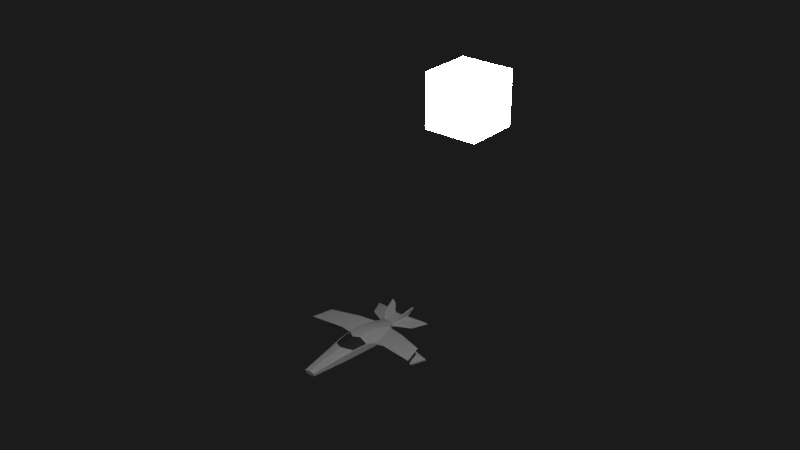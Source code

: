 # Source: Spaceship1.blend  (saved by Blender 2.78.0; exported with 4.5.12 LTS)
import bpy
from mathutils import Matrix  # noqa: F401  (used for matrix-valued properties, if any)

bpy.ops.wm.read_factory_settings(use_empty=True)
scene = bpy.context.scene
scene.name = 'Scene'

# ---- collections
col_collection_1 = bpy.data.collections.new('Collection 1'); scene.collection.children.link(col_collection_1)

# ---- materials (node trees are filled in below, after node groups)
mat_material_001 = bpy.data.materials.new('Material.001')
mat_material_001.alpha_threshold = 0.0
mat_material_001.roughness = 0.5
mat_material = bpy.data.materials.new('Material')
mat_material.alpha_threshold = 0.0
mat_material.roughness = 0.5
mat_material.line_color = (0.0, 0.0, 0.0, 1.0)
mat_material_002 = bpy.data.materials.new('Material.002')
mat_material_002.alpha_threshold = 0.0
mat_material_002.roughness = 0.5

# ---- material node trees
mat_material_001.use_nodes = True; mat_material_001.node_tree.nodes.clear()
_N = mat_material_001.node_tree.nodes; _L = mat_material_001.node_tree.links
n0 = _N.new('ShaderNodeOutputMaterial'); n0.name = 'Material Output'; n0.location = (300, 300)
n1 = _N.new('ShaderNodeEmission'); n1.name = 'Emission'; n1.location = (10, 300)
n1.inputs[0].default_value = (0.8, 0.8, 0.8, 1.0)
n1.inputs[1].default_value = 70.9
_L.new(n1.outputs[0], n0.inputs[0])
n0.is_active_output = True
mat_material_002.use_nodes = True; mat_material_002.node_tree.nodes.clear()
_N = mat_material_002.node_tree.nodes; _L = mat_material_002.node_tree.links
n0 = _N.new('ShaderNodeOutputMaterial'); n0.name = 'Material Output'; n0.location = (300, 300)
n1 = _N.new('ShaderNodeBsdfDiffuse'); n1.name = 'Diffuse BSDF'; n1.location = (10, 300)
n1.inputs[0].default_value = (0.06681, 0.06681, 0.06681, 1.0)
_L.new(n1.outputs[0], n0.inputs[0])
n0.is_active_output = True

# ---- world
world_world = bpy.data.worlds.new('World'); scene.world = world_world
world_world.color = (0.01109, 0.01109, 0.01109)
world_world.use_sun_shadow = False
world_world.sun_shadow_jitter_overblur = 0.0
world_world.cycles.sampling_method = 'MANUAL'

# ---- meshes
me_cube_001 = bpy.data.meshes.new('Cube.001')
me_cube_001.from_pydata([(-1.0, -1.0, -1.0), (-1.0, -1.0, 1.0), (-1.0, 1.0, -1.0), (-1.0, 1.0, 1.0), (1.0, -1.0, -1.0), (1.0, -1.0, 1.0), (1.0, 1.0, -1.0), (1.0, 1.0, 1.0)], [], [(0, 1, 3, 2), (2, 3, 7, 6), (6, 7, 5, 4), (4, 5, 1, 0), (2, 6, 4, 0), (7, 3, 1, 5)])
me_cube_001.materials.append(mat_material_001)
me_cube_001.use_remesh_preserve_volume = False
me_cube_001.use_remesh_preserve_attributes = False
me_cube_001.use_mirror_vertex_groups = False
me_cube_001.update()
me_cube = bpy.data.meshes.new('Cube')
me_cube.from_pydata([(1.875, 1.656, -0.2912), (0.7061, -7.848, -0.1492), (1.975, 1.376, 0.7772), (2.384e-07, 2.419, -0.3849), (0.0, -7.97, -0.1534), (2.384e-07, 0.5161, 1.681), (-4.768e-07, -7.97, 0.472), (1.0, 6.965, -0.1775), (1.101, 6.881, 0.5089), (2.384e-07, 6.886, -0.2711), (2.384e-07, 5.941, 1.145), (8.284, 2.28, 0.4646), (7.976, 2.396, 0.7312), (7.534, 4.768, 0.513), (7.467, 4.768, 0.7828), (1.0, 7.722, 0.01706), (0.8727, 8.059, 0.472), (2.384e-07, 8.408, -0.07172), (2.384e-07, 7.887, 0.4516), (1.541, -1.695, -0.2569), (1.593, -1.214, 0.7843), (-2.384e-07, -2.086, 1.081), (0.0, -1.964, -0.2569), (1.316, 10.62, 0.3849), (1.622, 10.62, 0.01706), (2.384e-07, 10.21, 0.3849), (2.384e-07, 10.21, -0.07172), (3.039, 8.888, 0.02997), (3.039, 8.888, 0.2806), (3.964, 11.06, 0.2806), (3.964, 11.06, 0.02997), (1.017, 2.144, -0.3228), (0.3651, -7.969, -0.1532), (0.5087, 0.8062, 1.658), (0.7353, -7.983, 0.2969), (0.5, 6.926, -0.2091), (0.5429, 5.619, 1.16), (0.5, 8.065, -0.07172), (0.5, 8.065, 0.3849), (0.7191, -2.056, -0.2569), (0.5195, -1.89, 1.062), (0.8109, 10.42, 0.3849), (0.8109, 10.42, -0.07172), (3.684, 3.166, 0.3023), (3.587, 2.785, 0.6914), (3.793, 6.021, 0.7433), (3.889, 6.021, 0.3542), (2.236, 2.739, 0.4101), (1.339, 6.858, -0.01152), (2.236, 2.739, -0.1), (1.339, 6.858, 0.3849), (1.083, 7.181, 0.08193), (8.63, 1.742, 0.7019), (7.828, 4.808, 0.7375), (0.9308, 7.616, 0.1481), (-0.006681, 10.79, 0.1481), (1.595, 11.07, 0.1481), (3.482, 8.861, 0.1506), (4.471, 11.18, 0.1506), (0.7287, 10.86, 0.1481), (3.977, 6.157, 0.5971), (3.757, 2.546, 0.5417), (2.252, 2.652, 0.1572), (1.294, 7.054, 0.1302), (2.44, 3.769, 0.06147), (2.012, 3.769, -0.2649), (1.564, 5.828, -0.2775), (1.992, 5.828, 0.04885), (3.862, 4.425, -0.3922), (3.814, 4.317, -0.609), (3.328, 6.607, -0.6441), (3.414, 6.484, -0.4273), (7.742, 3.646, -1.062), (7.743, 3.513, -1.279), (8.572, 5.734, -1.314), (8.571, 5.584, -1.097), (1.539, 9.633, 1.433), (1.412, 9.74, 1.489), (1.248, 11.0, 1.099), (1.534, 11.08, 1.075), (0.9439, 8.699, 0.9487), (1.194, 8.642, 0.9641), (1.928, 11.15, 1.816), (1.719, 11.12, 1.848), (1.715, 11.24, 1.426), (1.462, 11.17, 1.413), (-0.01555, 0.4483, 1.63), (-2.264e-07, -1.918, 1.061), (0.4846, -1.723, 1.013), (0.4751, 0.7378, 1.585), (1.097, -1.659, 0.9921), (1.446, 1.9, -0.307), (0.5356, -7.909, -0.1512), (0.9209, 1.068, 1.653), (0.75, 6.945, -0.1933), (1.038, 5.533, 1.016), (0.75, 7.893, -0.02733), (0.6863, 8.062, 0.4284), (1.13, -1.875, -0.2569), (1.063, 10.52, 0.3849), (1.216, 10.52, -0.02733), (1.162, 10.97, 0.1481), (1.476, 9.687, 1.461), (1.069, 8.67, 0.9564), (1.391, 11.04, 1.087), (1.823, 11.13, 1.832), (1.588, 11.2, 1.42), (1.489, -1.084, 0.7865), (1.069, -1.454, 0.9374), (1.85, 1.177, 0.7948), (0.9073, 1.012, 1.572), (2.384e-07, 3.229, 1.689), (0.5258, 3.212, 1.685), (0.97, 3.341, 1.592)], [], [(61, 43, 11, 52), (40, 21, 6, 34), (39, 32, 4, 22), (51, 7, 15, 54), (93, 2, 113), (31, 3, 9, 35), (52, 11, 13, 53), (60, 45, 14, 53), (45, 44, 12, 14), (43, 46, 13, 11), (104, 78, 85, 106), (35, 9, 17, 37), (95, 8, 16, 97), (37, 17, 26, 42), (15, 24, 30, 27), (59, 42, 26, 55), (57, 27, 30, 58), (54, 15, 27, 57), (56, 23, 29, 58), (23, 16, 28, 29), (101, 100, 42, 59), (96, 37, 42, 100), (88, 87, 21, 40), (108, 88, 40, 90), (3, 31, 39, 22), (10, 36, 38, 18), (94, 35, 37, 96), (18, 38, 41, 25), (91, 31, 35, 94), (98, 92, 32, 39), (71, 68, 72, 75), (50, 47, 44, 45), (63, 50, 45, 60), (62, 49, 43, 61), (47, 2, 62), (51, 8, 50, 63), (8, 2, 47, 50), (49, 65, 64, 43), (7, 51, 63, 48), (90, 34, 20), (47, 62, 61, 44), (48, 63, 60, 46), (99, 101, 59, 41), (24, 56, 58, 30), (16, 54, 57, 28), (28, 57, 58, 29), (41, 59, 55, 25), (46, 60, 53, 13), (12, 52, 53, 14), (8, 51, 54, 16), (44, 61, 52, 12), (67, 71, 70, 66), (66, 70, 69, 65), (65, 69, 68, 64), (64, 68, 71, 67), (43, 64, 67, 46), (48, 46, 67), (67, 66, 48), (48, 66, 7), (49, 0, 65), (65, 0, 66), (0, 7, 66), (75, 72, 73, 74), (68, 69, 73, 72), (69, 70, 74, 73), (70, 71, 75, 74), (102, 76, 82, 105), (85, 77, 83), (84, 82, 76), (103, 81, 76, 102), (97, 16, 81, 103), (16, 23, 79, 81), (41, 38, 80, 78), (99, 41, 78, 104), (85, 78, 80, 77), (105, 106, 85, 83), (76, 81, 79, 84), (4, 32, 34, 6), (98, 91, 0, 19), (2, 93, 110, 109), (5, 86, 89, 33), (93, 33, 89, 110), (49, 62, 2, 0), (20, 19, 0, 2), (39, 31, 91, 98), (82, 84, 106, 105), (23, 99, 104, 79), (38, 97, 103, 80), (80, 103, 102, 77), (77, 102, 105, 83), (23, 56, 101, 99), (19, 1, 92, 98), (0, 91, 94, 7), (7, 94, 96, 15), (90, 20, 107, 108), (15, 96, 100, 24), (56, 24, 100, 101), (36, 95, 97, 38), (79, 104, 106, 84), (112, 113, 95, 36), (90, 40, 34), (34, 92, 1), (92, 34, 32), (2, 109, 107, 20), (108, 107, 109, 110), (86, 87, 89), (87, 88, 89), (108, 110, 89, 88), (2, 8, 95), (1, 19, 20, 34), (5, 33, 112, 111), (111, 112, 36, 10), (33, 93, 113, 112), (113, 2, 95)])
me_cube.polygons.foreach_set('use_smooth', [True] * 114)
me_cube.polygons.foreach_set('material_index', [0, 0, 0, 0, 0, 0, 0, 0, 0, 0, 0, 0, 0, 0, 0, 0, 0, 0, 0, 0, 0, 0, 0, 0, 0, 0, 0, 0, 0, 0, 0, 0, 0, 0, 0, 0, 0, 0, 0, 0, 0, 0, 0, 0, 0, 0, 0, 0, 0, 0, 0, 0, 0, 0, 0, 0, 0, 0, 0, 0, 0, 0, 0, 0, 0, 0, 0, 0, 0, 0, 0, 0, 0, 0, 0, 0, 0, 0, 0, 0, 0, 0, 0, 0, 0, 0, 0, 0, 0, 0, 0, 0, 0, 0, 0, 0, 0, 0, 0, 0, 0, 0, 0, 0, 1, 1, 1, 1, 0, 0, 0, 0, 0, 0])
me_cube.materials.append(mat_material)
me_cube.materials.append(mat_material_002)
me_cube.use_remesh_preserve_volume = False
me_cube.use_remesh_preserve_attributes = False
me_cube.use_mirror_vertex_groups = False
me_cube.update()

# ---- objects
ob_cube_001 = bpy.data.objects.new('Cube.001', me_cube_001)
ob_cube = bpy.data.objects.new('Cube', me_cube)

# ---- transforms, parenting, visibility, modifiers, constraints
ob_cube_001.location = (33.58, -20.75, 49.79)
ob_cube_001.scale = (2.57, 2.57, 2.57)
ob_cube_001.lineart.crease_threshold = 0.0
ob_cube.location = (0.0, 0.0, 0.0)
ob_cube.lock_rotations_4d = False
ob_cube.empty_display_type = 'ARROWS'
ob_cube.lineart.crease_threshold = 0.0
_m = ob_cube.modifiers.new('Mirror', 'MIRROR')
_m = ob_cube.modifiers.new('EdgeSplit', 'EDGE_SPLIT')
_m.split_angle = 0.3002

# ---- collection membership
col_collection_1.objects.link(ob_cube_001)
col_collection_1.objects.link(ob_cube)

# ---- scene / render settings (as saved in the file)
scene.frame_start = 1; scene.frame_end = 250; scene.frame_set(1)
scene.render.engine = 'CYCLES'
scene.render.resolution_percentage = 50
scene.render.dither_intensity = 0.0
scene.cycles.use_denoising = False
scene.cycles.samples = 128
scene.cycles.sampling_pattern = 'TABULATED_SOBOL'
scene.cycles.light_sampling_threshold = 0.0
scene.cycles.use_adaptive_sampling = False
scene.cycles.use_light_tree = False
scene.cycles.blur_glossy = 0.0
scene.cycles.sample_clamp_indirect = 0.0
scene.view_settings.view_transform = 'Standard'
bpy.context.view_layer.update()

# ---- added for rendering (the .blend has no active camera): camera
cam_auto = bpy.data.cameras.new('AutoCamera')
cam_auto.lens = 50.0
cam_auto.sensor_width = 36.0
cam_auto.clip_end = 1266.18
ob_auto_camera = bpy.data.objects.new('AutoCamera', cam_auto)
scene.collection.objects.link(ob_auto_camera)
ob_auto_camera.location = (85.9067, -92.6184, 83.2419)
ob_auto_camera.rotation_euler = (1.09748, -7.21219e-08, 0.694738)
scene.camera = ob_auto_camera
bpy.context.view_layer.update()
